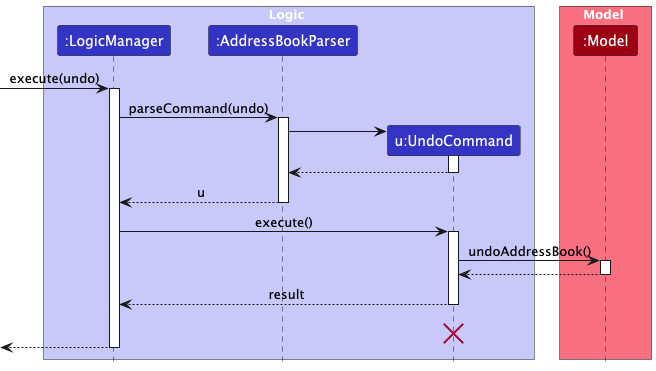

The diagram above was rendered by PlantUML. Its source (embedded in the PNG):
@startuml
!include style.puml
skinparam ArrowFontStyle plain

box Logic LOGIC_COLOR_T1
participant ":LogicManager" as LogicManager LOGIC_COLOR
participant ":AddressBookParser" as AddressBookParser LOGIC_COLOR
participant "u:UndoCommand" as UndoCommand LOGIC_COLOR
end box

box Model MODEL_COLOR_T1
participant ":Model" as Model MODEL_COLOR
end box
[-> LogicManager : execute(undo)
activate LogicManager

LogicManager -> AddressBookParser : parseCommand(undo)
activate AddressBookParser

create UndoCommand
AddressBookParser -> UndoCommand
activate UndoCommand

UndoCommand --> AddressBookParser
deactivate UndoCommand

AddressBookParser --> LogicManager : u
deactivate AddressBookParser

LogicManager -> UndoCommand : execute()
activate UndoCommand

UndoCommand -> Model : undoAddressBook()
activate Model

Model --> UndoCommand
deactivate Model

UndoCommand --> LogicManager : result
deactivate UndoCommand
UndoCommand -[hidden]-> LogicManager : result
destroy UndoCommand

[<--LogicManager
deactivate LogicManager
@enduml